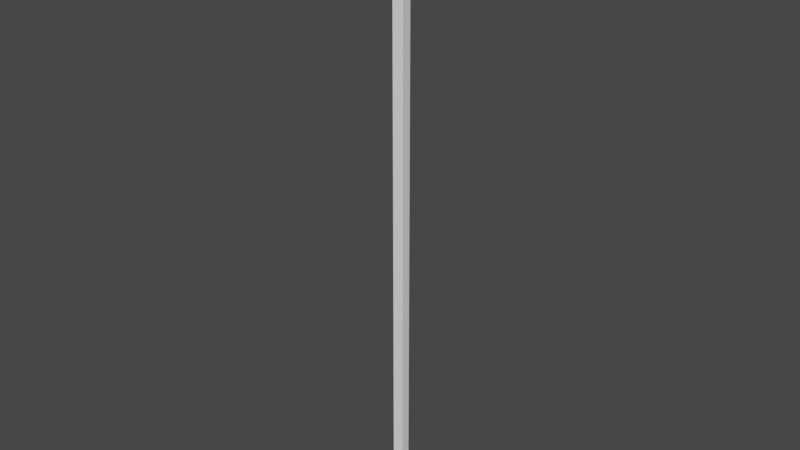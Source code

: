 # Source: Bronzeage_Spear_Wooden.blend  (saved by Blender 2.82.7; exported with 4.5.12 LTS)
import bpy
from mathutils import Matrix  # noqa: F401  (used for matrix-valued properties, if any)

bpy.ops.wm.read_factory_settings(use_empty=True)
scene = bpy.context.scene
scene.name = 'Scene'

# ---- collections
col_collection = bpy.data.collections.new('Collection'); scene.collection.children.link(col_collection)

# ---- world
world_world = bpy.data.worlds.new('World'); scene.world = world_world
world_world.use_nodes = True; world_world.node_tree.nodes.clear()
_N = world_world.node_tree.nodes; _L = world_world.node_tree.links
n0 = _N.new('ShaderNodeOutputWorld'); n0.name = 'World Output'; n0.location = (300, 300)
n1 = _N.new('ShaderNodeBackground'); n1.name = 'Background'; n1.location = (10, 300)
n1.inputs[0].default_value = (0.05088, 0.05088, 0.05088, 1.0)
_L.new(n1.outputs[0], n0.inputs[0])
n0.is_active_output = True
world_world.color = (0.05088, 0.05088, 0.05088)
world_world.use_sun_shadow = False
world_world.sun_shadow_jitter_overblur = 0.0

# ---- meshes
me_icosphere = bpy.data.meshes.new('Icosphere')
me_icosphere.from_pydata([(-0.1625, -0.5, -1.333), (-0.1625, -0.5, 9.5), (0.4253, -0.309, 9.4), (0.4253, 0.309, 9.6), (-0.5257, 0.0, 9.6), (-0.1625, 0.5, 9.4), (-0.1625, 0.5, -1.333), (-0.5257, -3.38e-09, -1.333), (0.4253, 0.309, -1.333), (0.4253, -0.309, -1.333), (-2.384e-07, 0.0, 11.0)], [], [(1, 2, 9, 0), (3, 2, 9, 8), (5, 4, 7, 6), (3, 5, 6, 8), (4, 1, 0, 7), (2, 3, 10), (5, 3, 10), (2, 1, 10), (1, 4, 10), (4, 5, 10)])
_uv = me_icosphere.uv_layers.new(name='UVMap')
_uv.uv.foreach_set('vector', [0.0, 0.0, 0.0, 0.0, 0.0, 0.0, 0.0, 0.0, 0.0, 0.0, 0.0, 0.0, 0.0, 0.0, 0.0, 0.0, 0.0, 0.0, 0.0, 0.0, 0.0, 0.0, 0.0, 0.0, 0.0, 0.0, 0.0, 0.0, 0.0, 0.0, 0.0, 0.0, 0.0, 0.0, 0.0, 0.0, 0.0, 0.0, 0.0, 0.0, 0.0, 0.0, 0.0, 0.0, 0.0, 0.0, 0.0, 0.0, 0.0, 0.0, 0.0, 0.0, 0.0, 0.0, 0.0, 0.0, 0.0, 0.0, 0.0, 0.0, 0.0, 0.0, 0.0, 0.0, 0.0, 0.0, 0.0, 0.0, 0.0, 0.0])
me_icosphere.use_remesh_fix_poles = True
me_icosphere.use_remesh_preserve_attributes = False
me_icosphere.use_mirror_vertex_groups = False
me_icosphere.update()

# ---- objects
ob_icosphere = bpy.data.objects.new('Icosphere', me_icosphere)

# ---- transforms, parenting, visibility, modifiers, constraints
ob_icosphere.location = (0.0, 0.0, 1.4)
ob_icosphere.scale = (0.3, 0.3, 1.0)
ob_icosphere.lineart.crease_threshold = 0.0

# ---- collection membership
col_collection.objects.link(ob_icosphere)

# ---- scene / render settings (as saved in the file)
scene.frame_start = 1; scene.frame_end = 250; scene.frame_set(1)
scene.render.engine = 'BLENDER_EEVEE_NEXT'
scene.cycles.use_denoising = False
scene.cycles.samples = 128
scene.cycles.sampling_pattern = 'TABULATED_SOBOL'
scene.cycles.use_adaptive_sampling = False
scene.cycles.use_light_tree = False
scene.view_settings.view_transform = 'Filmic'
bpy.context.view_layer.update()

# ---- added for rendering (the .blend has no active camera and no usable light): camera, sun
cam_auto = bpy.data.cameras.new('AutoCamera')
cam_auto.lens = 50.0
cam_auto.sensor_width = 36.0
cam_auto.clip_end = 1000.0
ob_auto_camera = bpy.data.objects.new('AutoCamera', cam_auto)
scene.collection.objects.link(ob_auto_camera)
ob_auto_camera.location = (11.4022, -13.7007, 15.3673)
ob_auto_camera.rotation_euler = (1.09748, -7.21219e-08, 0.694738)
scene.camera = ob_auto_camera
light_auto_sun = bpy.data.lights.new('AutoSun', 'SUN')
light_auto_sun.energy = 3.0
light_auto_sun.angle = 0.0523599
ob_auto_sun = bpy.data.objects.new('AutoSun', light_auto_sun)
scene.collection.objects.link(ob_auto_sun)
ob_auto_sun.rotation_euler = (0.872665, 0.174533, 0.523599)
bpy.context.view_layer.update()
